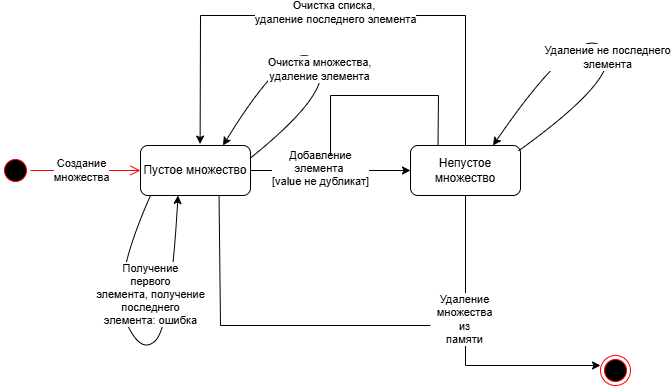

The diagram above was exported from draw.io. Its source (the exported page's mxGraphModel, read from the mxfile embedded in the PNG):
<mxGraphModel dx="933" dy="585" grid="1" gridSize="10" guides="1" tooltips="1" connect="1" arrows="1" fold="1" page="1" pageScale="1" pageWidth="827" pageHeight="1169" math="0" shadow="0">
  <root>
    <mxCell id="0" />
    <mxCell id="1" parent="0" />
    <mxCell id="CWz-Kw_ilIlsDJEJ9zug-1" value="" style="ellipse;html=1;shape=endState;fillColor=#000000;strokeColor=#ff0000;" vertex="1" parent="1">
      <mxGeometry x="720" y="620" width="30" height="30" as="geometry" />
    </mxCell>
    <mxCell id="CWz-Kw_ilIlsDJEJ9zug-2" value="" style="ellipse;html=1;shape=startState;fillColor=#000000;strokeColor=#ff0000;" vertex="1" parent="1">
      <mxGeometry x="120" y="420" width="30" height="30" as="geometry" />
    </mxCell>
    <mxCell id="CWz-Kw_ilIlsDJEJ9zug-3" value="" style="edgeStyle=orthogonalEdgeStyle;html=1;verticalAlign=bottom;endArrow=open;endSize=8;strokeColor=#ff0000;rounded=0;entryX=0;entryY=0.5;entryDx=0;entryDy=0;" edge="1" source="CWz-Kw_ilIlsDJEJ9zug-2" parent="1" target="CWz-Kw_ilIlsDJEJ9zug-5">
      <mxGeometry relative="1" as="geometry">
        <mxPoint x="135" y="560" as="targetPoint" />
      </mxGeometry>
    </mxCell>
    <mxCell id="CWz-Kw_ilIlsDJEJ9zug-4" value="Создание&lt;div&gt;множества&lt;/div&gt;" style="edgeLabel;html=1;align=center;verticalAlign=middle;resizable=0;points=[];" vertex="1" connectable="0" parent="CWz-Kw_ilIlsDJEJ9zug-3">
      <mxGeometry x="-0.6481" y="4" relative="1" as="geometry">
        <mxPoint x="31" y="4" as="offset" />
      </mxGeometry>
    </mxCell>
    <mxCell id="CWz-Kw_ilIlsDJEJ9zug-5" value="Пустое множество" style="rounded=1;whiteSpace=wrap;html=1;" vertex="1" parent="1">
      <mxGeometry x="260" y="410" width="110" height="50" as="geometry" />
    </mxCell>
    <mxCell id="CWz-Kw_ilIlsDJEJ9zug-6" value="Непустое множество" style="rounded=1;whiteSpace=wrap;html=1;" vertex="1" parent="1">
      <mxGeometry x="530" y="410" width="110" height="50" as="geometry" />
    </mxCell>
    <mxCell id="CWz-Kw_ilIlsDJEJ9zug-7" value="" style="endArrow=classic;html=1;rounded=0;exitX=1;exitY=0.5;exitDx=0;exitDy=0;entryX=0;entryY=0.5;entryDx=0;entryDy=0;" edge="1" parent="1" source="CWz-Kw_ilIlsDJEJ9zug-5" target="CWz-Kw_ilIlsDJEJ9zug-6">
      <mxGeometry width="50" height="50" relative="1" as="geometry">
        <mxPoint x="370" y="480" as="sourcePoint" />
        <mxPoint x="420" y="430" as="targetPoint" />
      </mxGeometry>
    </mxCell>
    <mxCell id="CWz-Kw_ilIlsDJEJ9zug-8" value="Добавление&lt;div&gt;элемента&amp;nbsp;&lt;/div&gt;&lt;div&gt;[value не дубликат]&lt;/div&gt;" style="edgeLabel;html=1;align=center;verticalAlign=middle;resizable=0;points=[];" vertex="1" connectable="0" parent="CWz-Kw_ilIlsDJEJ9zug-7">
      <mxGeometry x="-0.1347" y="2" relative="1" as="geometry">
        <mxPoint as="offset" />
      </mxGeometry>
    </mxCell>
    <mxCell id="CWz-Kw_ilIlsDJEJ9zug-10" value="" style="curved=1;endArrow=classic;html=1;rounded=0;exitX=1;exitY=0.25;exitDx=0;exitDy=0;entryX=0.75;entryY=0;entryDx=0;entryDy=0;" edge="1" parent="1" source="CWz-Kw_ilIlsDJEJ9zug-5" target="CWz-Kw_ilIlsDJEJ9zug-5">
      <mxGeometry width="50" height="50" relative="1" as="geometry">
        <mxPoint x="480" y="360" as="sourcePoint" />
        <mxPoint x="390" y="330" as="targetPoint" />
        <Array as="points">
          <mxPoint x="460" y="350" />
          <mxPoint x="410" y="300" />
        </Array>
      </mxGeometry>
    </mxCell>
    <mxCell id="CWz-Kw_ilIlsDJEJ9zug-12" value="Очистка множества,&lt;div&gt;удаление элемента&lt;/div&gt;" style="edgeLabel;html=1;align=center;verticalAlign=middle;resizable=0;points=[];" vertex="1" connectable="0" parent="CWz-Kw_ilIlsDJEJ9zug-10">
      <mxGeometry x="-0.0955" y="4" relative="1" as="geometry">
        <mxPoint as="offset" />
      </mxGeometry>
    </mxCell>
    <mxCell id="CWz-Kw_ilIlsDJEJ9zug-16" value="" style="endArrow=classic;html=1;rounded=0;exitX=0.5;exitY=0;exitDx=0;exitDy=0;entryX=0.542;entryY=-0.028;entryDx=0;entryDy=0;entryPerimeter=0;" edge="1" parent="1" source="CWz-Kw_ilIlsDJEJ9zug-6" target="CWz-Kw_ilIlsDJEJ9zug-5">
      <mxGeometry width="50" height="50" relative="1" as="geometry">
        <mxPoint x="380" y="530" as="sourcePoint" />
        <mxPoint x="430" y="480" as="targetPoint" />
        <Array as="points">
          <mxPoint x="585" y="280" />
          <mxPoint x="320" y="280" />
        </Array>
      </mxGeometry>
    </mxCell>
    <mxCell id="CWz-Kw_ilIlsDJEJ9zug-17" value="Очистка списка,&amp;nbsp;&lt;div&gt;удаление последнего элемента&lt;/div&gt;" style="edgeLabel;html=1;align=center;verticalAlign=middle;resizable=0;points=[];" vertex="1" connectable="0" parent="CWz-Kw_ilIlsDJEJ9zug-16">
      <mxGeometry x="-0.0071" y="-3" relative="1" as="geometry">
        <mxPoint as="offset" />
      </mxGeometry>
    </mxCell>
    <mxCell id="CWz-Kw_ilIlsDJEJ9zug-19" value="" style="curved=1;endArrow=classic;html=1;rounded=0;exitX=0.98;exitY=0.11;exitDx=0;exitDy=0;entryX=0.75;entryY=0;entryDx=0;entryDy=0;exitPerimeter=0;" edge="1" parent="1" source="CWz-Kw_ilIlsDJEJ9zug-6" target="CWz-Kw_ilIlsDJEJ9zug-6">
      <mxGeometry width="50" height="50" relative="1" as="geometry">
        <mxPoint x="657" y="410" as="sourcePoint" />
        <mxPoint x="630" y="397" as="targetPoint" />
        <Array as="points">
          <mxPoint x="747" y="337" />
          <mxPoint x="697" y="287" />
        </Array>
      </mxGeometry>
    </mxCell>
    <mxCell id="CWz-Kw_ilIlsDJEJ9zug-20" value="Удаление не последнего&lt;div&gt;элемента&lt;/div&gt;" style="edgeLabel;html=1;align=center;verticalAlign=middle;resizable=0;points=[];" vertex="1" connectable="0" parent="CWz-Kw_ilIlsDJEJ9zug-19">
      <mxGeometry x="-0.0955" y="4" relative="1" as="geometry">
        <mxPoint as="offset" />
      </mxGeometry>
    </mxCell>
    <mxCell id="CWz-Kw_ilIlsDJEJ9zug-21" value="" style="endArrow=none;html=1;rounded=0;exitX=0.25;exitY=0;exitDx=0;exitDy=0;" edge="1" parent="1" source="CWz-Kw_ilIlsDJEJ9zug-6">
      <mxGeometry width="50" height="50" relative="1" as="geometry">
        <mxPoint x="570" y="410" as="sourcePoint" />
        <mxPoint x="450" y="420" as="targetPoint" />
        <Array as="points">
          <mxPoint x="558" y="360" />
          <mxPoint x="450" y="360" />
        </Array>
      </mxGeometry>
    </mxCell>
    <mxCell id="CWz-Kw_ilIlsDJEJ9zug-22" value="" style="curved=1;endArrow=classic;html=1;rounded=0;exitX=0;exitY=1;exitDx=0;exitDy=0;entryX=0.25;entryY=1;entryDx=0;entryDy=0;" edge="1" parent="1">
      <mxGeometry width="50" height="50" relative="1" as="geometry">
        <mxPoint x="270" y="460" as="sourcePoint" />
        <mxPoint x="297.5" y="460" as="targetPoint" />
        <Array as="points">
          <mxPoint x="230" y="550" />
          <mxPoint x="260" y="620" />
          <mxPoint x="290" y="590" />
        </Array>
      </mxGeometry>
    </mxCell>
    <mxCell id="CWz-Kw_ilIlsDJEJ9zug-23" value="Получение&lt;div&gt;первого&lt;/div&gt;&lt;div&gt;элемента, получение&lt;/div&gt;&lt;div&gt;последнего&lt;/div&gt;&lt;div&gt;элемента: ошибка&lt;/div&gt;" style="edgeLabel;html=1;align=center;verticalAlign=middle;resizable=0;points=[];" vertex="1" connectable="0" parent="CWz-Kw_ilIlsDJEJ9zug-22">
      <mxGeometry x="-0.0856" y="-2" relative="1" as="geometry">
        <mxPoint x="18" y="-47" as="offset" />
      </mxGeometry>
    </mxCell>
    <mxCell id="CWz-Kw_ilIlsDJEJ9zug-24" value="" style="endArrow=classic;html=1;rounded=0;exitX=0.5;exitY=1;exitDx=0;exitDy=0;" edge="1" parent="1" source="CWz-Kw_ilIlsDJEJ9zug-6">
      <mxGeometry width="50" height="50" relative="1" as="geometry">
        <mxPoint x="510" y="520" as="sourcePoint" />
        <mxPoint x="720" y="630" as="targetPoint" />
        <Array as="points">
          <mxPoint x="585" y="630" />
        </Array>
      </mxGeometry>
    </mxCell>
    <mxCell id="CWz-Kw_ilIlsDJEJ9zug-25" value="Удаление&lt;div&gt;множества&lt;/div&gt;&lt;div&gt;из&lt;/div&gt;&lt;div&gt;памяти&lt;/div&gt;" style="edgeLabel;html=1;align=center;verticalAlign=middle;resizable=0;points=[];" vertex="1" connectable="0" parent="CWz-Kw_ilIlsDJEJ9zug-24">
      <mxGeometry x="-0.1889" y="-1" relative="1" as="geometry">
        <mxPoint as="offset" />
      </mxGeometry>
    </mxCell>
    <mxCell id="CWz-Kw_ilIlsDJEJ9zug-26" value="" style="endArrow=none;html=1;rounded=0;exitX=0.714;exitY=1.008;exitDx=0;exitDy=0;exitPerimeter=0;" edge="1" parent="1" source="CWz-Kw_ilIlsDJEJ9zug-5">
      <mxGeometry width="50" height="50" relative="1" as="geometry">
        <mxPoint x="510" y="560" as="sourcePoint" />
        <mxPoint x="550" y="590" as="targetPoint" />
        <Array as="points">
          <mxPoint x="340" y="590" />
        </Array>
      </mxGeometry>
    </mxCell>
  </root>
</mxGraphModel>